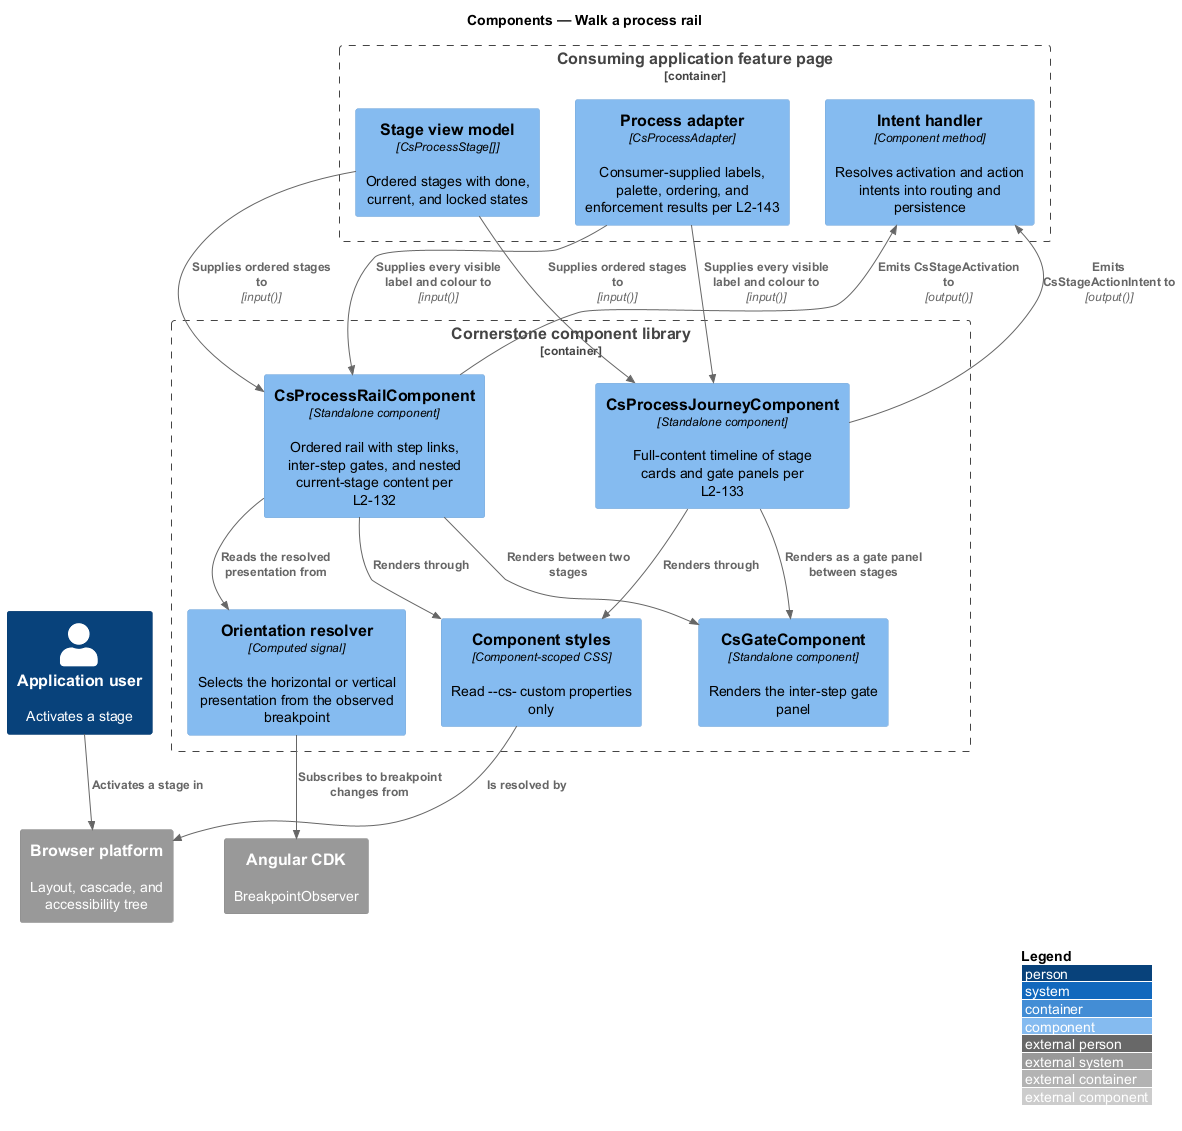

The diagram above was rendered by PlantUML. Its source (embedded in the PNG):
@startuml
!include <C4/C4_Component>
LAYOUT_WITH_LEGEND()
title Components — Walk a process rail

Person(user, "Application user", "Activates a stage")

Container_Boundary(page, "Consuming application feature page") {
  Component(vm, "Stage view model", "CsProcessStage[]", "Ordered stages with done, current, and locked states")
  Component(adapter, "Process adapter", "CsProcessAdapter", "Consumer-supplied labels, palette, ordering, and enforcement results per L2-143")
  Component(handler, "Intent handler", "Component method", "Resolves activation and action intents into routing and persistence")
}

Container_Boundary(lib, "Cornerstone component library") {
  Component(rail, "CsProcessRailComponent", "Standalone component", "Ordered rail with step links, inter-step gates, and nested current-stage content per L2-132")
  Component(journey, "CsProcessJourneyComponent", "Standalone component", "Full-content timeline of stage cards and gate panels per L2-133")
  Component(gate, "CsGateComponent", "Standalone component", "Renders the inter-step gate panel")
  Component(orientation, "Orientation resolver", "Computed signal", "Selects the horizontal or vertical presentation from the observed breakpoint")
  Component(styles, "Component styles", "Component-scoped CSS", "Read --cs- custom properties only")
}

System_Ext(cdk, "Angular CDK", "BreakpointObserver")
System_Ext(browser, "Browser platform", "Layout, cascade, and accessibility tree")

Rel(vm, rail, "Supplies ordered stages to", "input()")
Rel(vm, journey, "Supplies ordered stages to", "input()")
Rel(adapter, rail, "Supplies every visible label and colour to", "input()")
Rel(adapter, journey, "Supplies every visible label and colour to", "input()")
Rel(rail, handler, "Emits CsStageActivation to", "output()")
Rel(journey, handler, "Emits CsStageActionIntent to", "output()")
Rel(rail, gate, "Renders between two stages")
Rel(journey, gate, "Renders as a gate panel between stages")
Rel(rail, orientation, "Reads the resolved presentation from")
Rel(orientation, cdk, "Subscribes to breakpoint changes from")
Rel(rail, styles, "Renders through")
Rel(journey, styles, "Renders through")
Rel(styles, browser, "Is resolved by")
Rel(user, browser, "Activates a stage in")
@enduml